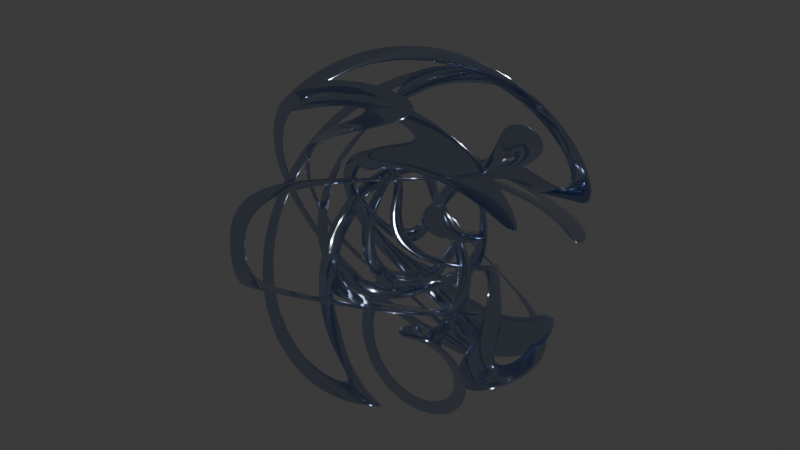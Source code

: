 # Source: Big_shapes_yahoo.blend  (saved by Blender 4.3.34; exported with 4.5.12 LTS)
import bpy
from mathutils import Matrix  # noqa: F401  (used for matrix-valued properties, if any)

bpy.ops.wm.read_factory_settings(use_empty=True)
scene = bpy.context.scene
scene.name = 'Scene'

# ---- collections
col_collection = bpy.data.collections.new('Collection'); scene.collection.children.link(col_collection)

# ---- materials (node trees are filled in below, after node groups)
mat_material_001 = bpy.data.materials.new('Material.001')

# ---- material node trees
mat_material_001.use_nodes = True; mat_material_001.node_tree.nodes.clear()
_N = mat_material_001.node_tree.nodes; _L = mat_material_001.node_tree.links
n0 = _N.new('ShaderNodeBsdfPrincipled'); n0.name = 'Principled BSDF'; n0.location = (10, 300)
n0.inputs[0].default_value = (0.51, 0.5904, 0.7815, 1.0)
n0.inputs[1].default_value = 1.0
n0.inputs[2].default_value = 0.1
n0.inputs[3].default_value = 1.0
n1 = _N.new('ShaderNodeOutputMaterial'); n1.name = 'Material Output'; n1.location = (300, 300)
_L.new(n0.outputs[0], n1.inputs[0])
n1.is_active_output = True

# ---- world
world_world = bpy.data.worlds.new('World'); scene.world = world_world
world_world.use_nodes = True; world_world.node_tree.nodes.clear()
_N = world_world.node_tree.nodes; _L = world_world.node_tree.links
n0 = _N.new('ShaderNodeOutputWorld'); n0.name = 'World Output'; n0.location = (300, 300)
n1 = _N.new('ShaderNodeBackground'); n1.name = 'Background'; n1.location = (10, 300)
n1.inputs[0].default_value = (0.05088, 0.05088, 0.05088, 1.0)
_L.new(n1.outputs[0], n0.inputs[0])
n0.is_active_output = True
world_world.color = (0.05088, 0.05088, 0.05088)
world_world.sun_shadow_jitter_overblur = 0.0

# ---- meshes
me_torusknot_001 = bpy.data.meshes.new('TorusKnot.001')
me_torusknot_001.from_pydata([(-3.505, -0.142, -0.08468), (-4.529, 1.168, -2.186), (-7.001, 1.793, -3.006), (-9.474, 1.369, -2.066), (-10.5, 0.142, 0.08468), (-9.474, -1.168, 2.186), (-7.001, -1.793, 3.006), (-4.529, -1.369, 2.066), (-3.386, 2.317, 1.363), (-4.418, 3.678, -0.7014), (-6.874, 4.489, -1.398), (-9.317, 4.276, -0.3179), (-10.31, 3.163, 1.906), (-9.283, 1.802, 3.97), (-6.827, 0.9904, 4.666), (-4.384, 1.204, 3.587), (-3.009, 4.722, 2.674), (-4.083, 6.108, 0.6479), (-6.514, 7.092, 0.1038), (-8.88, 7.098, 1.361), (-9.795, 6.122, 3.683), (-8.722, 4.737, 5.709), (-6.29, 3.752, 6.253), (-3.924, 3.746, 4.996), (-2.406, 7.006, 3.749), (-3.565, 8.404, 1.779), (-5.956, 9.56, 1.431), (-8.179, 9.798, 2.908), (-8.931, 8.977, 5.345), (-7.772, 7.579, 7.314), (-5.38, 6.423, 7.663), (-3.158, 6.185, 6.186), (-1.626, 9.091, 4.525), (-2.905, 10.51, 2.643), (-5.217, 11.86, 2.531), (-7.208, 12.35, 4.254), (-7.713, 11.7, 6.803), (-6.435, 10.28, 8.685), (-4.123, 8.932, 8.797), (-2.131, 8.439, 7.074), (-0.7372, 10.91, 4.989), (-2.134, 12.36, 3.225), (-4.292, 13.94, 3.361), (-5.947, 14.73, 5.317), (-6.129, 14.25, 7.948), (-4.732, 12.8, 9.712), (-2.574, 11.22, 9.576), (-0.9192, 10.43, 7.62), (0.2042, 12.41, 5.173), (-1.274, 13.93, 3.537), (-3.173, 15.79, 3.88), (-4.38, 16.9, 6.001), (-4.189, 16.6, 8.657), (-2.711, 15.08, 10.29), (-0.8117, 13.22, 9.95), (0.3957, 12.12, 7.829), (1.173, 13.6, 5.131), (-0.3248, 15.22, 3.602), (-1.859, 17.37, 4.052), (-2.531, 18.79, 6.216), (-1.948, 18.66, 8.828), (-0.4501, 17.05, 10.36), (1.084, 14.9, 9.907), (1.757, 13.47, 7.743), (2.188, 14.53, 4.896), (0.7294, 16.23, 3.427), (-0.3728, 18.64, 3.851), (-0.4734, 20.34, 5.919), (0.4866, 20.33, 8.421), (1.945, 18.63, 9.89), (3.047, 16.23, 9.466), (3.148, 14.53, 7.398), (3.287, 15.22, 4.46), (1.906, 16.99, 2.998), (1.244, 19.57, 3.277), (1.689, 21.45, 5.133), (2.98, 21.53, 7.479), (4.361, 19.76, 8.941), (5.023, 17.18, 8.662), (4.578, 15.3, 6.806), (4.483, 15.68, 3.796), (3.196, 17.49, 2.298), (2.936, 20.16, 2.353), (3.857, 22.12, 3.93), (5.418, 22.22, 6.105), (6.705, 20.41, 7.604), (6.965, 17.75, 7.548), (6.044, 15.79, 5.971), (5.744, 15.88, 2.903), (4.555, 17.7, 1.337), (4.645, 20.37, 1.13), (5.96, 22.33, 2.405), (7.73, 22.42, 4.413), (8.919, 20.6, 5.979), (8.83, 17.93, 6.186), (7.515, 15.98, 4.912), (7.009, 15.81, 1.82), (5.92, 17.61, 0.1618), (6.309, 20.21, -0.3237), (7.948, 22.1, 0.6478), (9.876, 22.16, 2.507), (10.96, 20.36, 4.165), (10.58, 17.75, 4.651), (8.937, 15.86, 3.679), (8.206, 15.45, 0.618), (7.221, 17.2, -1.154), (7.873, 19.68, -1.928), (9.78, 21.44, -1.251), (11.82, 21.44, 0.4806), (12.81, 19.69, 2.252), (12.16, 17.21, 3.026), (10.25, 15.45, 2.349), (9.271, 14.84, -0.6142), (8.394, 16.5, -2.521), (9.283, 18.79, -3.593), (11.42, 20.36, -3.201), (13.55, 20.3, -1.576), (14.42, 18.63, 0.3305), (13.53, 16.34, 1.402), (11.4, 14.77, 1.011), (10.15, 14.01, -1.789), (9.388, 15.54, -3.851), (10.49, 17.56, -5.227), (12.82, 18.88, -5.111), (15.01, 18.73, -3.57), (15.77, 17.2, -1.507), (14.67, 15.18, -0.1315), (12.34, 13.86, -0.248), (10.82, 13.03, -2.835), (10.16, 14.36, -5.067), (11.46, 16.0, -6.742), (13.95, 16.99, -6.878), (16.17, 16.75, -5.396), (16.82, 15.42, -3.163), (15.52, 13.78, -1.489), (13.03, 12.79, -1.353), (11.25, 11.95, -3.715), (10.7, 13.01, -6.116), (12.16, 14.16, -8.053), (14.75, 14.72, -8.391), (16.97, 14.38, -6.932), (17.52, 13.32, -4.531), (16.07, 12.17, -2.594), (13.47, 11.61, -2.256), (11.45, 10.79, -4.426), (11.0, 11.5, -6.971), (12.55, 12.05, -9.086), (15.19, 12.14, -9.533), (17.37, 11.69, -8.05), (17.83, 10.99, -5.506), (16.28, 10.43, -3.39), (13.64, 10.35, -2.943), (11.42, 9.521, -4.974), (11.03, 9.823, -7.608), (12.61, 9.742, -9.774), (15.22, 9.326, -10.2), (17.34, 8.819, -8.642), (17.72, 8.517, -6.007), (16.15, 8.598, -3.842), (13.54, 9.014, -3.414), (11.12, 8.087, -5.333), (10.78, 7.965, -7.988), (12.33, 7.278, -10.07), (14.86, 6.43, -10.35), (16.88, 5.916, -8.669), (17.22, 6.038, -6.014), (15.67, 6.724, -3.937), (13.15, 7.573, -3.655), (10.53, 6.467, -5.438), (10.22, 5.943, -8.046), (11.7, 4.743, -9.929), (14.11, 3.57, -9.984), (16.03, 3.112, -8.178), (16.34, 3.636, -5.569), (14.86, 4.835, -3.686), (12.46, 6.008, -3.632), (9.625, 4.702, -5.216), (9.309, 3.831, -7.73), (10.7, 2.232, -9.37), (12.98, 0.8413, -9.175), (14.82, 0.4742, -7.26), (15.13, 1.345, -4.746), (13.74, 2.944, -3.106), (11.46, 4.335, -3.301), (8.415, 2.877, -4.63), (8.066, 1.734, -7.028), (9.343, -0.1611, -8.428), (11.5, -1.697, -8.009), (13.27, -1.975, -6.017), (13.62, -0.8321, -3.619), (12.34, 1.063, -2.22), (10.19, 2.599, -2.639), (6.927, 1.088, -3.695), (6.516, -0.247, -5.982), (7.656, -2.358, -7.175), (9.68, -4.008, -6.576), (11.4, -4.231, -4.535), (11.81, -2.897, -2.249), (10.67, -0.786, -1.056), (8.649, 0.8643, -1.655), (5.197, -0.585, -2.474), (4.703, -2.038, -4.67), (5.685, -4.308, -5.7), (7.567, -6.066, -4.96), (9.247, -6.281, -2.884), (9.741, -4.828, -0.6881), (8.759, -2.558, 0.3417), (6.877, -0.8002, -0.3981), (3.261, -2.083, -1.067), (2.684, -3.599, -3.199), (3.495, -5.99, -4.098), (5.217, -7.853, -3.239), (6.843, -8.098, -1.123), (7.42, -6.581, 1.009), (6.609, -4.191, 1.908), (4.887, -2.327, 1.048), (1.159, -3.366, 0.406), (0.5187, -4.919, -1.682), (1.156, -7.401, -2.463), (2.697, -9.36, -1.479), (4.239, -9.647, 0.6926), (4.879, -8.095, 2.781), (4.242, -5.612, 3.562), (2.701, -3.654, 2.578), (-1.065, -4.411, 1.821), (-1.732, -5.998, -0.2319), (-1.261, -8.555, -0.8816), (0.07299, -10.58, 0.2525), (1.488, -10.89, 2.506), (2.156, -9.308, 4.559), (1.684, -6.751, 5.209), (0.3506, -4.723, 4.074), (-3.348, -5.202, 3.063), (-4.004, -6.847, 1.052), (-3.694, -9.464, 0.5684), (-2.601, -11.52, 1.894), (-1.365, -11.81, 4.253), (-0.7094, -10.17, 6.264), (-1.019, -7.548, 6.748), (-2.111, -5.492, 5.422), (-5.611, -5.736, 4.043), (-6.227, -7.473, 2.098), (-6.095, -10.14, 1.825), (-5.293, -12.16, 3.382), (-4.291, -12.37, 5.858), (-3.675, -10.63, 7.803), (-3.806, -7.968, 8.076), (-4.608, -5.941, 6.519), (-7.757, -6.024, 4.714), (-8.331, -7.88, 2.868), (-8.427, -10.56, 2.839), (-7.988, -12.49, 4.644), (-7.272, -12.54, 7.225), (-6.697, -10.69, 9.071), (-6.602, -8.009, 9.1), (-7.04, -6.078, 7.295), (-9.697, -6.092, 5.079), (-10.26, -8.067, 3.358), (-10.66, -10.71, 3.57), (-10.67, -12.47, 5.592), (-10.28, -12.31, 8.238), (-9.724, -10.34, 9.959), (-9.319, -7.697, 9.747), (-9.308, -5.938, 7.725), (-11.38, -5.967, 5.182), (-11.98, -8.034, 3.586), (-12.78, -10.56, 3.978), (-13.31, -12.07, 6.128), (-13.27, -11.67, 8.777), (-12.67, -9.602, 10.37), (-11.87, -7.076, 9.982), (-11.34, -5.57, 7.831), (-12.82, -5.667, 5.074), (-13.5, -7.779, 3.571), (-14.75, -10.11, 4.027), (-15.83, -11.29, 6.175), (-16.11, -10.63, 8.756), (-15.44, -8.52, 10.26), (-14.19, -6.191, 9.803), (-13.11, -5.01, 7.655), (-14.08, -5.19, 4.774), (-14.85, -7.297, 3.313), (-16.52, -9.36, 3.7), (-18.1, -10.17, 5.709), (-18.66, -9.253, 8.162), (-17.88, -7.147, 9.623), (-16.22, -5.084, 9.236), (-14.64, -4.274, 7.228), (-15.18, -4.518, 4.265), (-16.05, -6.581, 2.795), (-18.06, -8.343, 3.006), (-20.02, -8.772, 4.774), (-20.8, -7.616, 7.064), (-19.92, -5.553, 8.534), (-17.92, -3.791, 8.323), (-15.95, -3.362, 6.554), (-16.11, -3.647, 3.523), (-17.06, -5.642, 2.005), (-19.31, -7.098, 1.976), (-21.54, -7.163, 3.453), (-22.45, -5.798, 5.571), (-21.51, -3.803, 7.089), (-19.26, -2.347, 7.118), (-17.03, -2.282, 5.641), (-16.84, -2.602, 2.56), (-17.84, -4.511, 0.9658), (-20.24, -5.671, 0.6676), (-22.63, -5.402, 1.84), (-23.62, -3.862, 3.797), (-22.62, -1.952, 5.391), (-20.23, -0.7926, 5.689), (-17.83, -1.062, 4.517), (-17.32, -1.434, 1.428), (-18.34, -3.241, -0.2653), (-20.81, -4.111, -0.846), (-23.28, -3.534, 0.02626), (-24.3, -1.848, 1.841), (-23.28, -0.04084, 3.534), (-20.81, 0.829, 4.115), (-18.34, 0.2519, 3.243), (-17.52, -0.207, 0.2062), (-18.54, -1.893, -1.608), (-21.0, -2.47, -2.48), (-23.47, -1.6, -1.9), (-24.49, 0.207, -0.2062), (-23.47, 1.893, 1.608), (-21.0, 2.47, 2.48), (-18.54, 1.6, 1.9), (-17.42, 1.011, -1.016), (-18.41, -0.5289, -2.973), (-20.8, -0.798, -4.145), (-23.2, 0.3617, -3.847), (-24.2, 2.271, -2.253), (-23.21, 3.811, -0.2962), (-20.81, 4.08, 0.8765), (-18.42, 2.921, 0.5783), (-17.06, 2.156, -2.154), (-17.97, 0.7913, -4.272), (-20.21, 0.8562, -5.75), (-22.46, 2.313, -5.721), (-23.4, 4.308, -4.203), (-22.49, 5.672, -2.085), (-20.26, 5.607, -0.6074), (-18.01, 4.151, -0.6363), (-16.47, 3.174, -3.147), (-17.25, 2.018, -5.437), (-19.21, 2.446, -7.205), (-21.22, 4.208, -7.416), (-22.09, 6.271, -5.946), (-21.32, 7.427, -3.657), (-19.35, 6.999, -1.888), (-17.35, 5.237, -1.677), (-15.69, 4.035, -3.97), (-16.26, 3.119, -6.424), (-17.84, 3.929, -8.432), (-19.5, 5.992, -8.819), (-20.28, 8.098, -7.358), (-19.71, 9.015, -4.905), (-18.14, 8.205, -2.896), (-16.47, 6.142, -2.509), (-14.73, 4.74, -4.627), (-15.01, 4.082, -7.209), (-16.09, 5.263, -9.356), (-17.34, 7.592, -9.812), (-18.01, 9.704, -8.309), (-17.73, 10.36, -5.728), (-16.65, 9.181, -3.58), (-15.4, 6.852, -3.124), (-13.52, 5.298, -5.117), (-13.48, 4.901, -7.767), (-14.02, 6.407, -9.917), (-14.82, 8.934, -10.31), (-15.41, 11.0, -8.713), (-15.46, 11.4, -6.063), (-14.92, 9.892, -3.913), (-14.12, 7.366, -3.521), (-12.03, 5.708, -5.4), (-11.64, 5.555, -8.046), (-11.65, 7.313, -10.07), (-12.06, 9.953, -10.28), (-12.62, 11.93, -8.559), (-13.01, 12.08, -5.913), (-13.0, 10.32, -3.891), (-12.59, 7.683, -3.679), (-10.23, 5.943, -5.403), (-9.517, 5.997, -7.984), (-9.079, 7.928, -9.789), (-9.174, 10.61, -9.76), (-9.749, 12.46, -7.914), (-10.46, 12.41, -5.333), (-10.9, 10.48, -3.528), (-10.81, 7.799, -3.557), (-8.174, 5.967, -5.062), (-7.172, 6.172, -7.538), (-6.37, 8.2, -9.095), (-6.238, 10.86, -8.822), (-6.854, 12.6, -6.877), (-7.857, 12.39, -4.401), (-8.659, 10.37, -2.844), (-8.79, 7.705, -3.117), (-5.942, 5.748, -4.355), (-4.706, 6.038, -6.714), (-3.613, 8.094, -8.04), (-3.304, 10.71, -7.556), (-3.959, 12.36, -5.546), (-5.196, 12.07, -3.187), (-6.288, 10.01, -1.861), (-6.598, 7.393, -2.345), (-3.633, 5.265, -3.316), (-2.218, 5.577, -5.569), (-0.8838, 7.605, -6.703), (-0.4127, 10.16, -6.054), (-1.08, 11.75, -4.001), (-2.495, 11.44, -1.747), (-3.829, 9.408, -0.613), (-4.3, 6.852, -1.263), (-1.329, 4.513, -2.02), (0.2136, 4.8, -4.192), (1.755, 6.759, -5.176), (2.392, 9.241, -4.395), (1.752, 10.79, -2.307), (0.2099, 10.51, -0.1348), (-1.331, 8.547, 0.8488), (-1.968, 6.065, 0.06785), (0.9077, 3.499, -0.5773), (2.534, 3.744, -2.693), (4.256, 5.607, -3.553), (5.067, 7.997, -2.653), (4.49, 9.514, -0.5213), (2.864, 9.269, 1.594), (1.141, 7.406, 2.454), (0.3311, 5.016, 1.555), (3.027, 2.242, 0.8901), (4.707, 2.457, -1.186), (6.589, 4.215, -1.926), (7.571, 6.485, -0.8959), (7.077, 7.938, 1.3), (5.397, 7.723, 3.376), (3.515, 5.965, 4.116), (2.533, 3.695, 3.086), (4.985, 0.7735, 2.259), (6.707, 0.9967, 0.2188), (8.731, 2.647, -0.3803), (9.871, 4.758, 0.8128), (9.459, 6.092, 3.099), (7.737, 5.869, 5.14), (5.713, 4.219, 5.739), (4.573, 2.108, 4.546), (6.738, -0.8543, 3.422), (8.509, -0.5764, 1.43), (10.66, 0.96, 1.011), (11.94, 2.855, 2.411), (11.59, 3.998, 4.808), (9.821, 3.72, 6.8), (7.666, 2.184, 7.219), (6.389, 0.289, 5.82), (8.245, -2.565, 4.302), (10.08, -2.198, 2.387), (12.36, -0.8072, 2.192), (13.75, 0.7918, 3.832), (13.44, 1.663, 6.346), (11.6, 1.296, 8.261), (9.319, -0.09436, 8.455), (7.929, -1.693, 6.816), (9.472, -4.266, 4.868), (11.4, -3.807, 3.062), (13.81, -2.634, 3.116), (15.29, -1.434, 5.0), (14.97, -0.9105, 7.608), (13.05, -1.369, 9.414), (10.64, -2.542, 9.36), (9.158, -3.742, 7.477), (10.4, -5.875, 5.14), (12.43, -5.361, 3.462), (14.95, -4.512, 3.744), (16.5, -3.826, 5.821), (16.16, -3.704, 8.476), (14.14, -4.218, 10.15), (11.61, -5.066, 9.872), (10.06, -5.753, 7.795), (11.04, -7.352, 5.167), (13.16, -6.845, 3.607), (15.77, -6.429, 4.035), (17.35, -6.349, 6.201), (16.96, -6.65, 8.835), (14.85, -7.157, 10.4), (12.23, -7.573, 9.967), (10.66, -7.654, 7.802), (11.42, -8.719, 4.996), (13.61, -8.276, 3.513), (16.25, -8.357, 3.96), (17.79, -8.914, 6.075), (17.34, -9.621, 8.62), (15.15, -10.06, 10.1), (12.51, -9.983, 9.656), (10.97, -9.426, 7.54), (11.55, -10.03, 4.629), (13.77, -9.682, 3.17), (16.37, -10.25, 3.509), (17.82, -11.4, 5.446), (17.27, -12.46, 7.847), (15.05, -12.8, 9.306), (12.46, -12.23, 8.968), (11.01, -11.08, 7.031), (11.43, -11.31, 4.043), (13.65, -11.06, 2.561), (16.14, -12.05, 2.697), (17.44, -13.69, 4.372), (16.79, -15.02, 6.604), (14.57, -15.27, 8.086), (12.08, -14.28, 7.95), (10.78, -12.64, 6.276), (11.06, -12.53, 3.225), (13.25, -12.38, 1.684), (15.58, -13.7, 1.567), (16.68, -15.72, 2.943), (15.92, -17.25, 5.006), (13.73, -17.4, 6.546), (11.4, -16.08, 6.663), (10.3, -14.06, 5.287), (10.44, -13.64, 2.198), (12.57, -13.57, 0.5732), (14.71, -15.14, 0.1819), (15.6, -17.43, 1.254), (14.72, -19.1, 3.16), (12.59, -19.17, 4.785), (10.46, -17.59, 5.177), (9.566, -15.31, 4.105), (9.6, -14.57, 1.027), (11.64, -14.57, -0.7049), (13.55, -16.33, -1.382), (14.2, -18.81, -0.6077), (13.22, -20.56, 1.164), (11.17, -20.56, 2.895), (9.267, -18.8, 3.572), (8.615, -16.32, 2.798), (8.582, -15.27, -0.2057), (10.51, -15.33, -2.065), (12.15, -17.21, -3.036), (12.54, -19.82, -2.551), (11.45, -21.62, -0.8929), (9.52, -21.56, 0.9664), (7.882, -19.68, 1.938), (7.493, -17.07, 1.452), (7.449, -15.71, -1.408), (9.22, -15.81, -3.417), (10.53, -17.76, -4.691), (10.62, -20.43, -4.485), (9.435, -22.25, -2.919), (7.665, -22.16, -0.91), (6.35, -20.2, 0.3642), (6.26, -17.53, 0.1577), (6.27, -15.88, -2.504), (7.831, -15.99, -4.678), (8.752, -17.95, -6.255), (8.492, -20.62, -6.311), (7.205, -22.43, -4.813), (5.644, -22.32, -2.638), (4.723, -20.36, -1.061), (4.983, -17.69, -1.005), (5.104, -15.8, -3.441), (6.395, -15.88, -5.787), (6.84, -17.76, -7.644), (6.178, -20.34, -7.922), (4.797, -22.11, -6.46), (3.506, -22.03, -4.114), (3.061, -20.15, -2.258), (3.723, -17.57, -1.979), (3.984, -15.47, -4.207), (4.944, -15.47, -6.709), (4.843, -17.17, -8.777), (3.741, -19.58, -9.201), (2.283, -21.28, -7.732), (1.323, -21.28, -5.23), (1.423, -19.58, -3.162), (2.526, -17.18, -2.738), (2.897, -14.9, -4.81), (3.481, -14.77, -7.422), (2.809, -16.2, -9.586), (1.274, -18.35, -10.04), (-0.2232, -19.96, -8.507), (-0.8069, -20.09, -5.895), (-0.1346, -18.66, -3.731), (1.4, -16.51, -3.281), (1.809, -14.04, -5.238), (2.001, -13.74, -7.894), (0.7932, -14.85, -10.01), (-1.106, -16.71, -10.36), (-2.584, -18.23, -8.721), (-2.775, -18.53, -6.065), (-1.568, -17.42, -3.945), (0.3309, -15.56, -3.602), (0.7034, -12.83, -5.436), (0.5214, -12.36, -8.066), (-1.133, -13.14, -10.02), (-3.291, -14.73, -10.16), (-4.688, -16.18, -8.394), (-4.506, -16.65, -5.764), (-2.851, -15.87, -3.807), (-0.6937, -14.29, -3.672), (-0.3897, -11.28, -5.329), (-0.8943, -10.63, -7.879), (-2.886, -11.12, -9.602), (-5.198, -12.47, -9.489), (-6.476, -13.88, -7.607), (-5.972, -14.54, -5.058), (-3.98, -14.04, -3.335), (-1.668, -12.69, -3.447), (-1.407, -9.408, -4.866), (-2.159, -8.588, -7.303), (-4.382, -8.825, -8.78), (-6.773, -9.982, -8.432), (-7.933, -11.38, -6.462), (-7.181, -12.2, -4.025), (-4.958, -11.96, -2.548), (-2.566, -10.81, -2.897), (-2.276, -7.291, -4.043), (-3.19, -6.316, -6.365), (-5.556, -6.322, -7.622), (-7.988, -7.306, -7.078), (-9.061, -8.692, -5.051), (-8.147, -9.667, -2.729), (-5.781, -9.661, -1.472), (-3.349, -8.677, -2.016), (-2.938, -4.999, -2.907), (-3.936, -3.886, -5.131), (-6.378, -3.673, -6.211), (-8.835, -4.484, -5.514), (-9.866, -5.845, -3.45), (-8.869, -6.958, -1.226), (-6.426, -7.172, -0.1464), (-3.969, -6.36, -0.8427), (-3.354, -2.598, -1.55), (-4.378, -1.371, -3.7), (-6.85, -0.9464, -4.641), (-9.323, -1.572, -3.82), (-10.35, -2.882, -1.719), (-9.323, -4.108, 0.4315), (-6.85, -4.533, 1.372), (-4.378, -3.908, 0.5513)], [], [(1, 9, 8, 0), (2, 10, 9, 1), (3, 11, 10, 2), (4, 12, 11, 3), (5, 13, 12, 4), (6, 14, 13, 5), (7, 15, 14, 6), (0, 8, 15, 7), (9, 17, 16, 8), (10, 18, 17, 9), (11, 19, 18, 10), (12, 20, 19, 11), (13, 21, 20, 12), (14, 22, 21, 13), (15, 23, 22, 14), (8, 16, 23, 15), (17, 25, 24, 16), (18, 26, 25, 17), (19, 27, 26, 18), (20, 28, 27, 19), (21, 29, 28, 20), (22, 30, 29, 21), (23, 31, 30, 22), (16, 24, 31, 23), (25, 33, 32, 24), (26, 34, 33, 25), (27, 35, 34, 26), (28, 36, 35, 27), (29, 37, 36, 28), (30, 38, 37, 29), (31, 39, 38, 30), (24, 32, 39, 31), (33, 41, 40, 32), (34, 42, 41, 33), (35, 43, 42, 34), (36, 44, 43, 35), (37, 45, 44, 36), (38, 46, 45, 37), (39, 47, 46, 38), (32, 40, 47, 39), (41, 49, 48, 40), (42, 50, 49, 41), (43, 51, 50, 42), (44, 52, 51, 43), (45, 53, 52, 44), (46, 54, 53, 45), (47, 55, 54, 46), (40, 48, 55, 47), (49, 57, 56, 48), (50, 58, 57, 49), (51, 59, 58, 50), (52, 60, 59, 51), (53, 61, 60, 52), (54, 62, 61, 53), (55, 63, 62, 54), (48, 56, 63, 55), (57, 65, 64, 56), (58, 66, 65, 57), (59, 67, 66, 58), (60, 68, 67, 59), (61, 69, 68, 60), (62, 70, 69, 61), (63, 71, 70, 62), (56, 64, 71, 63), (65, 73, 72, 64), (66, 74, 73, 65), (67, 75, 74, 66), (68, 76, 75, 67), (69, 77, 76, 68), (70, 78, 77, 69), (71, 79, 78, 70), (64, 72, 79, 71), (73, 81, 80, 72), (74, 82, 81, 73), (75, 83, 82, 74), (76, 84, 83, 75), (77, 85, 84, 76), (78, 86, 85, 77), (79, 87, 86, 78), (72, 80, 87, 79), (81, 89, 88, 80), (82, 90, 89, 81), (83, 91, 90, 82), (84, 92, 91, 83), (85, 93, 92, 84), (86, 94, 93, 85), (87, 95, 94, 86), (80, 88, 95, 87), (89, 97, 96, 88), (90, 98, 97, 89), (91, 99, 98, 90), (92, 100, 99, 91), (93, 101, 100, 92), (94, 102, 101, 93), (95, 103, 102, 94), (88, 96, 103, 95), (97, 105, 104, 96), (98, 106, 105, 97), (99, 107, 106, 98), (100, 108, 107, 99), (101, 109, 108, 100), (102, 110, 109, 101), (103, 111, 110, 102), (96, 104, 111, 103), (105, 113, 112, 104), (106, 114, 113, 105), (107, 115, 114, 106), (108, 116, 115, 107), (109, 117, 116, 108), (110, 118, 117, 109), (111, 119, 118, 110), (104, 112, 119, 111), (113, 121, 120, 112), (114, 122, 121, 113), (115, 123, 122, 114), (116, 124, 123, 115), (117, 125, 124, 116), (118, 126, 125, 117), (119, 127, 126, 118), (112, 120, 127, 119), (121, 129, 128, 120), (122, 130, 129, 121), (123, 131, 130, 122), (124, 132, 131, 123), (125, 133, 132, 124), (126, 134, 133, 125), (127, 135, 134, 126), (120, 128, 135, 127), (129, 137, 136, 128), (130, 138, 137, 129), (131, 139, 138, 130), (132, 140, 139, 131), (133, 141, 140, 132), (134, 142, 141, 133), (135, 143, 142, 134), (128, 136, 143, 135), (137, 145, 144, 136), (138, 146, 145, 137), (139, 147, 146, 138), (140, 148, 147, 139), (141, 149, 148, 140), (142, 150, 149, 141), (143, 151, 150, 142), (136, 144, 151, 143), (145, 153, 152, 144), (146, 154, 153, 145), (147, 155, 154, 146), (148, 156, 155, 147), (149, 157, 156, 148), (150, 158, 157, 149), (151, 159, 158, 150), (144, 152, 159, 151), (153, 161, 160, 152), (154, 162, 161, 153), (155, 163, 162, 154), (156, 164, 163, 155), (157, 165, 164, 156), (158, 166, 165, 157), (159, 167, 166, 158), (152, 160, 167, 159), (161, 169, 168, 160), (162, 170, 169, 161), (163, 171, 170, 162), (164, 172, 171, 163), (165, 173, 172, 164), (166, 174, 173, 165), (167, 175, 174, 166), (160, 168, 175, 167), (169, 177, 176, 168), (170, 178, 177, 169), (171, 179, 178, 170), (172, 180, 179, 171), (173, 181, 180, 172), (174, 182, 181, 173), (175, 183, 182, 174), (168, 176, 183, 175), (177, 185, 184, 176), (178, 186, 185, 177), (179, 187, 186, 178), (180, 188, 187, 179), (181, 189, 188, 180), (182, 190, 189, 181), (183, 191, 190, 182), (176, 184, 191, 183), (185, 193, 192, 184), (186, 194, 193, 185), (187, 195, 194, 186), (188, 196, 195, 187), (189, 197, 196, 188), (190, 198, 197, 189), (191, 199, 198, 190), (184, 192, 199, 191), (193, 201, 200, 192), (194, 202, 201, 193), (195, 203, 202, 194), (196, 204, 203, 195), (197, 205, 204, 196), (198, 206, 205, 197), (199, 207, 206, 198), (192, 200, 207, 199), (201, 209, 208, 200), (202, 210, 209, 201), (203, 211, 210, 202), (204, 212, 211, 203), (205, 213, 212, 204), (206, 214, 213, 205), (207, 215, 214, 206), (200, 208, 215, 207), (209, 217, 216, 208), (210, 218, 217, 209), (211, 219, 218, 210), (212, 220, 219, 211), (213, 221, 220, 212), (214, 222, 221, 213), (215, 223, 222, 214), (208, 216, 223, 215), (217, 225, 224, 216), (218, 226, 225, 217), (219, 227, 226, 218), (220, 228, 227, 219), (221, 229, 228, 220), (222, 230, 229, 221), (223, 231, 230, 222), (216, 224, 231, 223), (225, 233, 232, 224), (226, 234, 233, 225), (227, 235, 234, 226), (228, 236, 235, 227), (229, 237, 236, 228), (230, 238, 237, 229), (231, 239, 238, 230), (224, 232, 239, 231), (233, 241, 240, 232), (234, 242, 241, 233), (235, 243, 242, 234), (236, 244, 243, 235), (237, 245, 244, 236), (238, 246, 245, 237), (239, 247, 246, 238), (232, 240, 247, 239), (241, 249, 248, 240), (242, 250, 249, 241), (243, 251, 250, 242), (244, 252, 251, 243), (245, 253, 252, 244), (246, 254, 253, 245), (247, 255, 254, 246), (240, 248, 255, 247), (249, 257, 256, 248), (250, 258, 257, 249), (251, 259, 258, 250), (252, 260, 259, 251), (253, 261, 260, 252), (254, 262, 261, 253), (255, 263, 262, 254), (248, 256, 263, 255), (257, 265, 264, 256), (258, 266, 265, 257), (259, 267, 266, 258), (260, 268, 267, 259), (261, 269, 268, 260), (262, 270, 269, 261), (263, 271, 270, 262), (256, 264, 271, 263), (265, 273, 272, 264), (266, 274, 273, 265), (267, 275, 274, 266), (268, 276, 275, 267), (269, 277, 276, 268), (270, 278, 277, 269), (271, 279, 278, 270), (264, 272, 279, 271), (273, 281, 280, 272), (274, 282, 281, 273), (275, 283, 282, 274), (276, 284, 283, 275), (277, 285, 284, 276), (278, 286, 285, 277), (279, 287, 286, 278), (272, 280, 287, 279), (281, 289, 288, 280), (282, 290, 289, 281), (283, 291, 290, 282), (284, 292, 291, 283), (285, 293, 292, 284), (286, 294, 293, 285), (287, 295, 294, 286), (280, 288, 295, 287), (289, 297, 296, 288), (290, 298, 297, 289), (291, 299, 298, 290), (292, 300, 299, 291), (293, 301, 300, 292), (294, 302, 301, 293), (295, 303, 302, 294), (288, 296, 303, 295), (297, 305, 304, 296), (298, 306, 305, 297), (299, 307, 306, 298), (300, 308, 307, 299), (301, 309, 308, 300), (302, 310, 309, 301), (303, 311, 310, 302), (296, 304, 311, 303), (305, 313, 312, 304), (306, 314, 313, 305), (307, 315, 314, 306), (308, 316, 315, 307), (309, 317, 316, 308), (310, 318, 317, 309), (311, 319, 318, 310), (304, 312, 319, 311), (313, 321, 320, 312), (314, 322, 321, 313), (315, 323, 322, 314), (316, 324, 323, 315), (317, 325, 324, 316), (318, 326, 325, 317), (319, 327, 326, 318), (312, 320, 327, 319), (321, 329, 328, 320), (322, 330, 329, 321), (323, 331, 330, 322), (324, 332, 331, 323), (325, 333, 332, 324), (326, 334, 333, 325), (327, 335, 334, 326), (320, 328, 335, 327), (329, 337, 336, 328), (330, 338, 337, 329), (331, 339, 338, 330), (332, 340, 339, 331), (333, 341, 340, 332), (334, 342, 341, 333), (335, 343, 342, 334), (328, 336, 343, 335), (337, 345, 344, 336), (338, 346, 345, 337), (339, 347, 346, 338), (340, 348, 347, 339), (341, 349, 348, 340), (342, 350, 349, 341), (343, 351, 350, 342), (336, 344, 351, 343), (345, 353, 352, 344), (346, 354, 353, 345), (347, 355, 354, 346), (348, 356, 355, 347), (349, 357, 356, 348), (350, 358, 357, 349), (351, 359, 358, 350), (344, 352, 359, 351), (353, 361, 360, 352), (354, 362, 361, 353), (355, 363, 362, 354), (356, 364, 363, 355), (357, 365, 364, 356), (358, 366, 365, 357), (359, 367, 366, 358), (352, 360, 367, 359), (361, 369, 368, 360), (362, 370, 369, 361), (363, 371, 370, 362), (364, 372, 371, 363), (365, 373, 372, 364), (366, 374, 373, 365), (367, 375, 374, 366), (360, 368, 375, 367), (369, 377, 376, 368), (370, 378, 377, 369), (371, 379, 378, 370), (372, 380, 379, 371), (373, 381, 380, 372), (374, 382, 381, 373), (375, 383, 382, 374), (368, 376, 383, 375), (377, 385, 384, 376), (378, 386, 385, 377), (379, 387, 386, 378), (380, 388, 387, 379), (381, 389, 388, 380), (382, 390, 389, 381), (383, 391, 390, 382), (376, 384, 391, 383), (385, 393, 392, 384), (386, 394, 393, 385), (387, 395, 394, 386), (388, 396, 395, 387), (389, 397, 396, 388), (390, 398, 397, 389), (391, 399, 398, 390), (384, 392, 399, 391), (393, 401, 400, 392), (394, 402, 401, 393), (395, 403, 402, 394), (396, 404, 403, 395), (397, 405, 404, 396), (398, 406, 405, 397), (399, 407, 406, 398), (392, 400, 407, 399), (401, 409, 408, 400), (402, 410, 409, 401), (403, 411, 410, 402), (404, 412, 411, 403), (405, 413, 412, 404), (406, 414, 413, 405), (407, 415, 414, 406), (400, 408, 415, 407), (409, 417, 416, 408), (410, 418, 417, 409), (411, 419, 418, 410), (412, 420, 419, 411), (413, 421, 420, 412), (414, 422, 421, 413), (415, 423, 422, 414), (408, 416, 423, 415), (417, 425, 424, 416), (418, 426, 425, 417), (419, 427, 426, 418), (420, 428, 427, 419), (421, 429, 428, 420), (422, 430, 429, 421), (423, 431, 430, 422), (416, 424, 431, 423), (425, 433, 432, 424), (426, 434, 433, 425), (427, 435, 434, 426), (428, 436, 435, 427), (429, 437, 436, 428), (430, 438, 437, 429), (431, 439, 438, 430), (424, 432, 439, 431), (433, 441, 440, 432), (434, 442, 441, 433), (435, 443, 442, 434), (436, 444, 443, 435), (437, 445, 444, 436), (438, 446, 445, 437), (439, 447, 446, 438), (432, 440, 447, 439), (441, 449, 448, 440), (442, 450, 449, 441), (443, 451, 450, 442), (444, 452, 451, 443), (445, 453, 452, 444), (446, 454, 453, 445), (447, 455, 454, 446), (440, 448, 455, 447), (449, 457, 456, 448), (450, 458, 457, 449), (451, 459, 458, 450), (452, 460, 459, 451), (453, 461, 460, 452), (454, 462, 461, 453), (455, 463, 462, 454), (448, 456, 463, 455), (457, 465, 464, 456), (458, 466, 465, 457), (459, 467, 466, 458), (460, 468, 467, 459), (461, 469, 468, 460), (462, 470, 469, 461), (463, 471, 470, 462), (456, 464, 471, 463), (465, 473, 472, 464), (466, 474, 473, 465), (467, 475, 474, 466), (468, 476, 475, 467), (469, 477, 476, 468), (470, 478, 477, 469), (471, 479, 478, 470), (464, 472, 479, 471), (473, 481, 480, 472), (474, 482, 481, 473), (475, 483, 482, 474), (476, 484, 483, 475), (477, 485, 484, 476), (478, 486, 485, 477), (479, 487, 486, 478), (472, 480, 487, 479), (481, 489, 488, 480), (482, 490, 489, 481), (483, 491, 490, 482), (484, 492, 491, 483), (485, 493, 492, 484), (486, 494, 493, 485), (487, 495, 494, 486), (480, 488, 495, 487), (489, 497, 496, 488), (490, 498, 497, 489), (491, 499, 498, 490), (492, 500, 499, 491), (493, 501, 500, 492), (494, 502, 501, 493), (495, 503, 502, 494), (488, 496, 503, 495), (497, 505, 504, 496), (498, 506, 505, 497), (499, 507, 506, 498), (500, 508, 507, 499), (501, 509, 508, 500), (502, 510, 509, 501), (503, 511, 510, 502), (496, 504, 511, 503), (505, 513, 512, 504), (506, 514, 513, 505), (507, 515, 514, 506), (508, 516, 515, 507), (509, 517, 516, 508), (510, 518, 517, 509), (511, 519, 518, 510), (504, 512, 519, 511), (513, 521, 520, 512), (514, 522, 521, 513), (515, 523, 522, 514), (516, 524, 523, 515), (517, 525, 524, 516), (518, 526, 525, 517), (519, 527, 526, 518), (512, 520, 527, 519), (521, 529, 528, 520), (522, 530, 529, 521), (523, 531, 530, 522), (524, 532, 531, 523), (525, 533, 532, 524), (526, 534, 533, 525), (527, 535, 534, 526), (520, 528, 535, 527), (529, 537, 536, 528), (530, 538, 537, 529), (531, 539, 538, 530), (532, 540, 539, 531), (533, 541, 540, 532), (534, 542, 541, 533), (535, 543, 542, 534), (528, 536, 543, 535), (537, 545, 544, 536), (538, 546, 545, 537), (539, 547, 546, 538), (540, 548, 547, 539), (541, 549, 548, 540), (542, 550, 549, 541), (543, 551, 550, 542), (536, 544, 551, 543), (545, 553, 552, 544), (546, 554, 553, 545), (547, 555, 554, 546), (548, 556, 555, 547), (549, 557, 556, 548), (550, 558, 557, 549), (551, 559, 558, 550), (544, 552, 559, 551), (553, 561, 560, 552), (554, 562, 561, 553), (555, 563, 562, 554), (556, 564, 563, 555), (557, 565, 564, 556), (558, 566, 565, 557), (559, 567, 566, 558), (552, 560, 567, 559), (561, 569, 568, 560), (562, 570, 569, 561), (563, 571, 570, 562), (564, 572, 571, 563), (565, 573, 572, 564), (566, 574, 573, 565), (567, 575, 574, 566), (560, 568, 575, 567), (569, 577, 576, 568), (570, 578, 577, 569), (571, 579, 578, 570), (572, 580, 579, 571), (573, 581, 580, 572), (574, 582, 581, 573), (575, 583, 582, 574), (568, 576, 583, 575), (577, 585, 584, 576), (578, 586, 585, 577), (579, 587, 586, 578), (580, 588, 587, 579), (581, 589, 588, 580), (582, 590, 589, 581), (583, 591, 590, 582), (576, 584, 591, 583), (585, 593, 592, 584), (586, 594, 593, 585), (587, 595, 594, 586), (588, 596, 595, 587), (589, 597, 596, 588), (590, 598, 597, 589), (591, 599, 598, 590), (584, 592, 599, 591), (593, 601, 600, 592), (594, 602, 601, 593), (595, 603, 602, 594), (596, 604, 603, 595), (597, 605, 604, 596), (598, 606, 605, 597), (599, 607, 606, 598), (592, 600, 607, 599), (601, 609, 608, 600), (602, 610, 609, 601), (603, 611, 610, 602), (604, 612, 611, 603), (605, 613, 612, 604), (606, 614, 613, 605), (607, 615, 614, 606), (600, 608, 615, 607), (609, 617, 616, 608), (610, 618, 617, 609), (611, 619, 618, 610), (612, 620, 619, 611), (613, 621, 620, 612), (614, 622, 621, 613), (615, 623, 622, 614), (608, 616, 623, 615), (617, 625, 624, 616), (618, 626, 625, 617), (619, 627, 626, 618), (620, 628, 627, 619), (621, 629, 628, 620), (622, 630, 629, 621), (623, 631, 630, 622), (616, 624, 631, 623), (625, 633, 632, 624), (626, 634, 633, 625), (627, 635, 634, 626), (628, 636, 635, 627), (629, 637, 636, 628), (630, 638, 637, 629), (631, 639, 638, 630), (624, 632, 639, 631), (633, 1, 0, 632), (634, 2, 1, 633), (635, 3, 2, 634), (636, 4, 3, 635), (637, 5, 4, 636), (638, 6, 5, 637), (639, 7, 6, 638), (632, 0, 7, 639)])
me_torusknot_001.polygons.foreach_set('use_smooth', [True] * 640)
me_torusknot_001.materials.append(mat_material_001)
me_torusknot_001.update()
me_torusknot_002 = bpy.data.meshes.new('TorusKnot.002')
me_torusknot_002.from_pydata([(-3.505, -0.142, -0.08468), (-4.529, 1.168, -2.186), (-7.001, 1.793, -3.006), (-9.474, 1.369, -2.066), (-10.5, 0.142, 0.08468), (-9.474, -1.168, 2.186), (-7.001, -1.793, 3.006), (-4.529, -1.369, 2.066), (-3.386, 2.317, 1.363), (-4.418, 3.678, -0.7014), (-6.874, 4.489, -1.398), (-9.317, 4.276, -0.3179), (-10.31, 3.163, 1.906), (-9.283, 1.802, 3.97), (-6.827, 0.9904, 4.666), (-4.384, 1.204, 3.587), (-3.009, 4.722, 2.674), (-4.083, 6.108, 0.6479), (-6.514, 7.092, 0.1038), (-8.88, 7.098, 1.361), (-9.795, 6.122, 3.683), (-8.722, 4.737, 5.709), (-6.29, 3.752, 6.253), (-3.924, 3.746, 4.996), (-2.406, 7.006, 3.749), (-3.565, 8.404, 1.779), (-5.956, 9.56, 1.431), (-8.179, 9.798, 2.908), (-8.931, 8.977, 5.345), (-7.772, 7.579, 7.314), (-5.38, 6.423, 7.663), (-3.158, 6.185, 6.186), (-1.626, 9.091, 4.525), (-2.905, 10.51, 2.643), (-5.217, 11.86, 2.531), (-7.208, 12.35, 4.254), (-7.713, 11.7, 6.803), (-6.435, 10.28, 8.685), (-4.123, 8.932, 8.797), (-2.131, 8.439, 7.074), (-0.7372, 10.91, 4.989), (-2.134, 12.36, 3.225), (-4.292, 13.94, 3.361), (-5.947, 14.73, 5.317), (-6.129, 14.25, 7.948), (-4.732, 12.8, 9.712), (-2.574, 11.22, 9.576), (-0.9192, 10.43, 7.62), (0.2042, 12.41, 5.173), (-1.274, 13.93, 3.537), (-3.173, 15.79, 3.88), (-4.38, 16.9, 6.001), (-4.189, 16.6, 8.657), (-2.711, 15.08, 10.29), (-0.8117, 13.22, 9.95), (0.3957, 12.12, 7.829), (1.173, 13.6, 5.131), (-0.3248, 15.22, 3.602), (-1.859, 17.37, 4.052), (-2.531, 18.79, 6.216), (-1.948, 18.66, 8.828), (-0.4501, 17.05, 10.36), (1.084, 14.9, 9.907), (1.757, 13.47, 7.743), (2.188, 14.53, 4.896), (0.7294, 16.23, 3.427), (-0.3728, 18.64, 3.851), (-0.4734, 20.34, 5.919), (0.4866, 20.33, 8.421), (1.945, 18.63, 9.89), (3.047, 16.23, 9.466), (3.148, 14.53, 7.398), (3.287, 15.22, 4.46), (1.906, 16.99, 2.998), (1.244, 19.57, 3.277), (1.689, 21.45, 5.133), (2.98, 21.53, 7.479), (4.361, 19.76, 8.941), (5.023, 17.18, 8.662), (4.578, 15.3, 6.806), (4.483, 15.68, 3.796), (3.196, 17.49, 2.298), (2.936, 20.16, 2.353), (3.857, 22.12, 3.93), (5.418, 22.22, 6.105), (6.705, 20.41, 7.604), (6.965, 17.75, 7.548), (6.044, 15.79, 5.971), (5.744, 15.88, 2.903), (4.555, 17.7, 1.337), (4.645, 20.37, 1.13), (5.96, 22.33, 2.405), (7.73, 22.42, 4.413), (8.919, 20.6, 5.979), (8.83, 17.93, 6.186), (7.515, 15.98, 4.912), (7.009, 15.81, 1.82), (5.92, 17.61, 0.1618), (6.309, 20.21, -0.3237), (7.948, 22.1, 0.6478), (9.876, 22.16, 2.507), (10.96, 20.36, 4.165), (10.58, 17.75, 4.651), (8.937, 15.86, 3.679), (8.206, 15.45, 0.618), (7.221, 17.2, -1.154), (7.873, 19.68, -1.928), (9.78, 21.44, -1.251), (11.82, 21.44, 0.4806), (12.81, 19.69, 2.252), (12.16, 17.21, 3.026), (10.25, 15.45, 2.349), (9.271, 14.84, -0.6142), (8.394, 16.5, -2.521), (9.283, 18.79, -3.593), (11.42, 20.36, -3.201), (13.55, 20.3, -1.576), (14.42, 18.63, 0.3305), (13.53, 16.34, 1.402), (11.4, 14.77, 1.011), (10.15, 14.01, -1.789), (9.388, 15.54, -3.851), (10.49, 17.56, -5.227), (12.82, 18.88, -5.111), (15.01, 18.73, -3.57), (15.77, 17.2, -1.507), (14.67, 15.18, -0.1315), (12.34, 13.86, -0.248), (10.82, 13.03, -2.835), (10.16, 14.36, -5.067), (11.46, 16.0, -6.742), (13.95, 16.99, -6.878), (16.17, 16.75, -5.396), (16.82, 15.42, -3.163), (15.52, 13.78, -1.489), (13.03, 12.79, -1.353), (11.25, 11.95, -3.715), (10.7, 13.01, -6.116), (12.16, 14.16, -8.053), (14.75, 14.72, -8.391), (16.97, 14.38, -6.932), (17.52, 13.32, -4.531), (16.07, 12.17, -2.594), (13.47, 11.61, -2.256), (11.45, 10.79, -4.426), (11.0, 11.5, -6.971), (12.55, 12.05, -9.086), (15.19, 12.14, -9.533), (17.37, 11.69, -8.05), (17.83, 10.99, -5.506), (16.28, 10.43, -3.39), (13.64, 10.35, -2.943), (11.42, 9.521, -4.974), (11.03, 9.823, -7.608), (12.61, 9.742, -9.774), (15.22, 9.326, -10.2), (17.34, 8.819, -8.642), (17.72, 8.517, -6.007), (16.15, 8.598, -3.842), (13.54, 9.014, -3.414), (11.12, 8.087, -5.333), (10.78, 7.965, -7.988), (12.33, 7.278, -10.07), (14.86, 6.43, -10.35), (16.88, 5.916, -8.669), (17.22, 6.038, -6.014), (15.67, 6.724, -3.937), (13.15, 7.573, -3.655), (10.53, 6.467, -5.438), (10.22, 5.943, -8.046), (11.7, 4.743, -9.929), (14.11, 3.57, -9.984), (16.03, 3.112, -8.178), (16.34, 3.636, -5.569), (14.86, 4.835, -3.686), (12.46, 6.008, -3.632), (9.625, 4.702, -5.216), (9.309, 3.831, -7.73), (10.7, 2.232, -9.37), (12.98, 0.8413, -9.175), (14.82, 0.4742, -7.26), (15.13, 1.345, -4.746), (13.74, 2.944, -3.106), (11.46, 4.335, -3.301), (8.415, 2.877, -4.63), (8.066, 1.734, -7.028), (9.343, -0.1611, -8.428), (11.5, -1.697, -8.009), (13.27, -1.975, -6.017), (13.62, -0.8321, -3.619), (12.34, 1.063, -2.22), (10.19, 2.599, -2.639), (6.927, 1.088, -3.695), (6.516, -0.247, -5.982), (7.656, -2.358, -7.175), (9.68, -4.008, -6.576), (11.4, -4.231, -4.535), (11.81, -2.897, -2.249), (10.67, -0.786, -1.056), (8.649, 0.8643, -1.655), (5.197, -0.585, -2.474), (4.703, -2.038, -4.67), (5.685, -4.308, -5.7), (7.567, -6.066, -4.96), (9.247, -6.281, -2.884), (9.741, -4.828, -0.6881), (8.759, -2.558, 0.3417), (6.877, -0.8002, -0.3981), (3.261, -2.083, -1.067), (2.684, -3.599, -3.199), (3.495, -5.99, -4.098), (5.217, -7.853, -3.239), (6.843, -8.098, -1.123), (7.42, -6.581, 1.009), (6.609, -4.191, 1.908), (4.887, -2.327, 1.048), (1.159, -3.366, 0.406), (0.5187, -4.919, -1.682), (1.156, -7.401, -2.463), (2.697, -9.36, -1.479), (4.239, -9.647, 0.6926), (4.879, -8.095, 2.781), (4.242, -5.612, 3.562), (2.701, -3.654, 2.578), (-1.065, -4.411, 1.821), (-1.732, -5.998, -0.2319), (-1.261, -8.555, -0.8816), (0.07299, -10.58, 0.2525), (1.488, -10.89, 2.506), (2.156, -9.308, 4.559), (1.684, -6.751, 5.209), (0.3506, -4.723, 4.074), (-3.348, -5.202, 3.063), (-4.004, -6.847, 1.052), (-3.694, -9.464, 0.5684), (-2.601, -11.52, 1.894), (-1.365, -11.81, 4.253), (-0.7094, -10.17, 6.264), (-1.019, -7.548, 6.748), (-2.111, -5.492, 5.422), (-5.611, -5.736, 4.043), (-6.227, -7.473, 2.098), (-6.095, -10.14, 1.825), (-5.293, -12.16, 3.382), (-4.291, -12.37, 5.858), (-3.675, -10.63, 7.803), (-3.806, -7.968, 8.076), (-4.608, -5.941, 6.519), (-7.757, -6.024, 4.714), (-8.331, -7.88, 2.868), (-8.427, -10.56, 2.839), (-7.988, -12.49, 4.644), (-7.272, -12.54, 7.225), (-6.697, -10.69, 9.071), (-6.602, -8.009, 9.1), (-7.04, -6.078, 7.295), (-9.697, -6.092, 5.079), (-10.26, -8.067, 3.358), (-10.66, -10.71, 3.57), (-10.67, -12.47, 5.592), (-10.28, -12.31, 8.238), (-9.724, -10.34, 9.959), (-9.319, -7.697, 9.747), (-9.308, -5.938, 7.725), (-11.38, -5.967, 5.182), (-11.98, -8.034, 3.586), (-12.78, -10.56, 3.978), (-13.31, -12.07, 6.128), (-13.27, -11.67, 8.777), (-12.67, -9.602, 10.37), (-11.87, -7.076, 9.982), (-11.34, -5.57, 7.831), (-12.82, -5.667, 5.074), (-13.5, -7.779, 3.571), (-14.75, -10.11, 4.027), (-15.83, -11.29, 6.175), (-16.11, -10.63, 8.756), (-15.44, -8.52, 10.26), (-14.19, -6.191, 9.803), (-13.11, -5.01, 7.655), (-14.08, -5.19, 4.774), (-14.85, -7.297, 3.313), (-16.52, -9.36, 3.7), (-18.1, -10.17, 5.709), (-18.66, -9.253, 8.162), (-17.88, -7.147, 9.623), (-16.22, -5.084, 9.236), (-14.64, -4.274, 7.228), (-15.18, -4.518, 4.265), (-16.05, -6.581, 2.795), (-18.06, -8.343, 3.006), (-20.02, -8.772, 4.774), (-20.8, -7.616, 7.064), (-19.92, -5.553, 8.534), (-17.92, -3.791, 8.323), (-15.95, -3.362, 6.554), (-16.11, -3.647, 3.523), (-17.06, -5.642, 2.005), (-19.31, -7.098, 1.976), (-21.54, -7.163, 3.453), (-22.45, -5.798, 5.571), (-21.51, -3.803, 7.089), (-19.26, -2.347, 7.118), (-17.03, -2.282, 5.641), (-16.84, -2.602, 2.56), (-17.84, -4.511, 0.9658), (-20.24, -5.671, 0.6676), (-22.63, -5.402, 1.84), (-23.62, -3.862, 3.797), (-22.62, -1.952, 5.391), (-20.23, -0.7926, 5.689), (-17.83, -1.062, 4.517), (-17.32, -1.434, 1.428), (-18.34, -3.241, -0.2653), (-20.81, -4.111, -0.846), (-23.28, -3.534, 0.02626), (-24.3, -1.848, 1.841), (-23.28, -0.04084, 3.534), (-20.81, 0.829, 4.115), (-18.34, 0.2519, 3.243), (-17.52, -0.207, 0.2062), (-18.54, -1.893, -1.608), (-21.0, -2.47, -2.48), (-23.47, -1.6, -1.9), (-24.49, 0.207, -0.2062), (-23.47, 1.893, 1.608), (-21.0, 2.47, 2.48), (-18.54, 1.6, 1.9), (-17.42, 1.011, -1.016), (-18.41, -0.5289, -2.973), (-20.8, -0.798, -4.145), (-23.2, 0.3617, -3.847), (-24.2, 2.271, -2.253), (-23.21, 3.811, -0.2962), (-20.81, 4.08, 0.8765), (-18.42, 2.921, 0.5783), (-17.06, 2.156, -2.154), (-17.97, 0.7913, -4.272), (-20.21, 0.8562, -5.75), (-22.46, 2.313, -5.721), (-23.4, 4.308, -4.203), (-22.49, 5.672, -2.085), (-20.26, 5.607, -0.6074), (-18.01, 4.151, -0.6363), (-16.47, 3.174, -3.147), (-17.25, 2.018, -5.437), (-19.21, 2.446, -7.205), (-21.22, 4.208, -7.416), (-22.09, 6.271, -5.946), (-21.32, 7.427, -3.657), (-19.35, 6.999, -1.888), (-17.35, 5.237, -1.677), (-15.69, 4.035, -3.97), (-16.26, 3.119, -6.424), (-17.84, 3.929, -8.432), (-19.5, 5.992, -8.819), (-20.28, 8.098, -7.358), (-19.71, 9.015, -4.905), (-18.14, 8.205, -2.896), (-16.47, 6.142, -2.509), (-14.73, 4.74, -4.627), (-15.01, 4.082, -7.209), (-16.09, 5.263, -9.356), (-17.34, 7.592, -9.812), (-18.01, 9.704, -8.309), (-17.73, 10.36, -5.728), (-16.65, 9.181, -3.58), (-15.4, 6.852, -3.124), (-13.52, 5.298, -5.117), (-13.48, 4.901, -7.767), (-14.02, 6.407, -9.917), (-14.82, 8.934, -10.31), (-15.41, 11.0, -8.713), (-15.46, 11.4, -6.063), (-14.92, 9.892, -3.913), (-14.12, 7.366, -3.521), (-12.03, 5.708, -5.4), (-11.64, 5.555, -8.046), (-11.65, 7.313, -10.07), (-12.06, 9.953, -10.28), (-12.62, 11.93, -8.559), (-13.01, 12.08, -5.913), (-13.0, 10.32, -3.891), (-12.59, 7.683, -3.679), (-10.23, 5.943, -5.403), (-9.517, 5.997, -7.984), (-9.079, 7.928, -9.789), (-9.174, 10.61, -9.76), (-9.749, 12.46, -7.914), (-10.46, 12.41, -5.333), (-10.9, 10.48, -3.528), (-10.81, 7.799, -3.557), (-8.174, 5.967, -5.062), (-7.172, 6.172, -7.538), (-6.37, 8.2, -9.095), (-6.238, 10.86, -8.822), (-6.854, 12.6, -6.877), (-7.857, 12.39, -4.401), (-8.659, 10.37, -2.844), (-8.79, 7.705, -3.117), (-5.942, 5.748, -4.355), (-4.706, 6.038, -6.714), (-3.613, 8.094, -8.04), (-3.304, 10.71, -7.556), (-3.959, 12.36, -5.546), (-5.196, 12.07, -3.187), (-6.288, 10.01, -1.861), (-6.598, 7.393, -2.345), (-3.633, 5.265, -3.316), (-2.218, 5.577, -5.569), (-0.8838, 7.605, -6.703), (-0.4127, 10.16, -6.054), (-1.08, 11.75, -4.001), (-2.495, 11.44, -1.747), (-3.829, 9.408, -0.613), (-4.3, 6.852, -1.263), (-1.329, 4.513, -2.02), (0.2136, 4.8, -4.192), (1.755, 6.759, -5.176), (2.392, 9.241, -4.395), (1.752, 10.79, -2.307), (0.2099, 10.51, -0.1348), (-1.331, 8.547, 0.8488), (-1.968, 6.065, 0.06785), (0.9077, 3.499, -0.5773), (2.534, 3.744, -2.693), (4.256, 5.607, -3.553), (5.067, 7.997, -2.653), (4.49, 9.514, -0.5213), (2.864, 9.269, 1.594), (1.141, 7.406, 2.454), (0.3311, 5.016, 1.555), (3.027, 2.242, 0.8901), (4.707, 2.457, -1.186), (6.589, 4.215, -1.926), (7.571, 6.485, -0.8959), (7.077, 7.938, 1.3), (5.397, 7.723, 3.376), (3.515, 5.965, 4.116), (2.533, 3.695, 3.086), (4.985, 0.7735, 2.259), (6.707, 0.9967, 0.2188), (8.731, 2.647, -0.3803), (9.871, 4.758, 0.8128), (9.459, 6.092, 3.099), (7.737, 5.869, 5.14), (5.713, 4.219, 5.739), (4.573, 2.108, 4.546), (6.738, -0.8543, 3.422), (8.509, -0.5764, 1.43), (10.66, 0.96, 1.011), (11.94, 2.855, 2.411), (11.59, 3.998, 4.808), (9.821, 3.72, 6.8), (7.666, 2.184, 7.219), (6.389, 0.289, 5.82), (8.245, -2.565, 4.302), (10.08, -2.198, 2.387), (12.36, -0.8072, 2.192), (13.75, 0.7918, 3.832), (13.44, 1.663, 6.346), (11.6, 1.296, 8.261), (9.319, -0.09436, 8.455), (7.929, -1.693, 6.816), (9.472, -4.266, 4.868), (11.4, -3.807, 3.062), (13.81, -2.634, 3.116), (15.29, -1.434, 5.0), (14.97, -0.9105, 7.608), (13.05, -1.369, 9.414), (10.64, -2.542, 9.36), (9.158, -3.742, 7.477), (10.4, -5.875, 5.14), (12.43, -5.361, 3.462), (14.95, -4.512, 3.744), (16.5, -3.826, 5.821), (16.16, -3.704, 8.476), (14.14, -4.218, 10.15), (11.61, -5.066, 9.872), (10.06, -5.753, 7.795), (11.04, -7.352, 5.167), (13.16, -6.845, 3.607), (15.77, -6.429, 4.035), (17.35, -6.349, 6.201), (16.96, -6.65, 8.835), (14.85, -7.157, 10.4), (12.23, -7.573, 9.967), (10.66, -7.654, 7.802), (11.42, -8.719, 4.996), (13.61, -8.276, 3.513), (16.25, -8.357, 3.96), (17.79, -8.914, 6.075), (17.34, -9.621, 8.62), (15.15, -10.06, 10.1), (12.51, -9.983, 9.656), (10.97, -9.426, 7.54), (11.55, -10.03, 4.629), (13.77, -9.682, 3.17), (16.37, -10.25, 3.509), (17.82, -11.4, 5.446), (17.27, -12.46, 7.847), (15.05, -12.8, 9.306), (12.46, -12.23, 8.968), (11.01, -11.08, 7.031), (11.43, -11.31, 4.043), (13.65, -11.06, 2.561), (16.14, -12.05, 2.697), (17.44, -13.69, 4.372), (16.79, -15.02, 6.604), (14.57, -15.27, 8.086), (12.08, -14.28, 7.95), (10.78, -12.64, 6.276), (11.06, -12.53, 3.225), (13.25, -12.38, 1.684), (15.58, -13.7, 1.567), (16.68, -15.72, 2.943), (15.92, -17.25, 5.006), (13.73, -17.4, 6.546), (11.4, -16.08, 6.663), (10.3, -14.06, 5.287), (10.44, -13.64, 2.198), (12.57, -13.57, 0.5732), (14.71, -15.14, 0.1819), (15.6, -17.43, 1.254), (14.72, -19.1, 3.16), (12.59, -19.17, 4.785), (10.46, -17.59, 5.177), (9.566, -15.31, 4.105), (9.6, -14.57, 1.027), (11.64, -14.57, -0.7049), (13.55, -16.33, -1.382), (14.2, -18.81, -0.6077), (13.22, -20.56, 1.164), (11.17, -20.56, 2.895), (9.267, -18.8, 3.572), (8.615, -16.32, 2.798), (8.582, -15.27, -0.2057), (10.51, -15.33, -2.065), (12.15, -17.21, -3.036), (12.54, -19.82, -2.551), (11.45, -21.62, -0.8929), (9.52, -21.56, 0.9664), (7.882, -19.68, 1.938), (7.493, -17.07, 1.452), (7.449, -15.71, -1.408), (9.22, -15.81, -3.417), (10.53, -17.76, -4.691), (10.62, -20.43, -4.485), (9.435, -22.25, -2.919), (7.665, -22.16, -0.91), (6.35, -20.2, 0.3642), (6.26, -17.53, 0.1577), (6.27, -15.88, -2.504), (7.831, -15.99, -4.678), (8.752, -17.95, -6.255), (8.492, -20.62, -6.311), (7.205, -22.43, -4.813), (5.644, -22.32, -2.638), (4.723, -20.36, -1.061), (4.983, -17.69, -1.005), (5.104, -15.8, -3.441), (6.395, -15.88, -5.787), (6.84, -17.76, -7.644), (6.178, -20.34, -7.922), (4.797, -22.11, -6.46), (3.506, -22.03, -4.114), (3.061, -20.15, -2.258), (3.723, -17.57, -1.979), (3.984, -15.47, -4.207), (4.944, -15.47, -6.709), (4.843, -17.17, -8.777), (3.741, -19.58, -9.201), (2.283, -21.28, -7.732), (1.323, -21.28, -5.23), (1.423, -19.58, -3.162), (2.526, -17.18, -2.738), (2.897, -14.9, -4.81), (3.481, -14.77, -7.422), (2.809, -16.2, -9.586), (1.274, -18.35, -10.04), (-0.2232, -19.96, -8.507), (-0.8069, -20.09, -5.895), (-0.1346, -18.66, -3.731), (1.4, -16.51, -3.281), (1.809, -14.04, -5.238), (2.001, -13.74, -7.894), (0.7932, -14.85, -10.01), (-1.106, -16.71, -10.36), (-2.584, -18.23, -8.721), (-2.775, -18.53, -6.065), (-1.568, -17.42, -3.945), (0.3309, -15.56, -3.602), (0.7034, -12.83, -5.436), (0.5214, -12.36, -8.066), (-1.133, -13.14, -10.02), (-3.291, -14.73, -10.16), (-4.688, -16.18, -8.394), (-4.506, -16.65, -5.764), (-2.851, -15.87, -3.807), (-0.6937, -14.29, -3.672), (-0.3897, -11.28, -5.329), (-0.8943, -10.63, -7.879), (-2.886, -11.12, -9.602), (-5.198, -12.47, -9.489), (-6.476, -13.88, -7.607), (-5.972, -14.54, -5.058), (-3.98, -14.04, -3.335), (-1.668, -12.69, -3.447), (-1.407, -9.408, -4.866), (-2.159, -8.588, -7.303), (-4.382, -8.825, -8.78), (-6.773, -9.982, -8.432), (-7.933, -11.38, -6.462), (-7.181, -12.2, -4.025), (-4.958, -11.96, -2.548), (-2.566, -10.81, -2.897), (-2.276, -7.291, -4.043), (-3.19, -6.316, -6.365), (-5.556, -6.322, -7.622), (-7.988, -7.306, -7.078), (-9.061, -8.692, -5.051), (-8.147, -9.667, -2.729), (-5.781, -9.661, -1.472), (-3.349, -8.677, -2.016), (-2.938, -4.999, -2.907), (-3.936, -3.886, -5.131), (-6.378, -3.673, -6.211), (-8.835, -4.484, -5.514), (-9.866, -5.845, -3.45), (-8.869, -6.958, -1.226), (-6.426, -7.172, -0.1464), (-3.969, -6.36, -0.8427), (-3.354, -2.598, -1.55), (-4.378, -1.371, -3.7), (-6.85, -0.9464, -4.641), (-9.323, -1.572, -3.82), (-10.35, -2.882, -1.719), (-9.323, -4.108, 0.4315), (-6.85, -4.533, 1.372), (-4.378, -3.908, 0.5513)], [], [(1, 9, 8, 0), (2, 10, 9, 1), (3, 11, 10, 2), (4, 12, 11, 3), (5, 13, 12, 4), (6, 14, 13, 5), (7, 15, 14, 6), (0, 8, 15, 7), (9, 17, 16, 8), (10, 18, 17, 9), (11, 19, 18, 10), (12, 20, 19, 11), (13, 21, 20, 12), (14, 22, 21, 13), (15, 23, 22, 14), (8, 16, 23, 15), (17, 25, 24, 16), (18, 26, 25, 17), (19, 27, 26, 18), (20, 28, 27, 19), (21, 29, 28, 20), (22, 30, 29, 21), (23, 31, 30, 22), (16, 24, 31, 23), (25, 33, 32, 24), (26, 34, 33, 25), (27, 35, 34, 26), (28, 36, 35, 27), (29, 37, 36, 28), (30, 38, 37, 29), (31, 39, 38, 30), (24, 32, 39, 31), (33, 41, 40, 32), (34, 42, 41, 33), (35, 43, 42, 34), (36, 44, 43, 35), (37, 45, 44, 36), (38, 46, 45, 37), (39, 47, 46, 38), (32, 40, 47, 39), (41, 49, 48, 40), (42, 50, 49, 41), (43, 51, 50, 42), (44, 52, 51, 43), (45, 53, 52, 44), (46, 54, 53, 45), (47, 55, 54, 46), (40, 48, 55, 47), (49, 57, 56, 48), (50, 58, 57, 49), (51, 59, 58, 50), (52, 60, 59, 51), (53, 61, 60, 52), (54, 62, 61, 53), (55, 63, 62, 54), (48, 56, 63, 55), (57, 65, 64, 56), (58, 66, 65, 57), (59, 67, 66, 58), (60, 68, 67, 59), (61, 69, 68, 60), (62, 70, 69, 61), (63, 71, 70, 62), (56, 64, 71, 63), (65, 73, 72, 64), (66, 74, 73, 65), (67, 75, 74, 66), (68, 76, 75, 67), (69, 77, 76, 68), (70, 78, 77, 69), (71, 79, 78, 70), (64, 72, 79, 71), (73, 81, 80, 72), (74, 82, 81, 73), (75, 83, 82, 74), (76, 84, 83, 75), (77, 85, 84, 76), (78, 86, 85, 77), (79, 87, 86, 78), (72, 80, 87, 79), (81, 89, 88, 80), (82, 90, 89, 81), (83, 91, 90, 82), (84, 92, 91, 83), (85, 93, 92, 84), (86, 94, 93, 85), (87, 95, 94, 86), (80, 88, 95, 87), (89, 97, 96, 88), (90, 98, 97, 89), (91, 99, 98, 90), (92, 100, 99, 91), (93, 101, 100, 92), (94, 102, 101, 93), (95, 103, 102, 94), (88, 96, 103, 95), (97, 105, 104, 96), (98, 106, 105, 97), (99, 107, 106, 98), (100, 108, 107, 99), (101, 109, 108, 100), (102, 110, 109, 101), (103, 111, 110, 102), (96, 104, 111, 103), (105, 113, 112, 104), (106, 114, 113, 105), (107, 115, 114, 106), (108, 116, 115, 107), (109, 117, 116, 108), (110, 118, 117, 109), (111, 119, 118, 110), (104, 112, 119, 111), (113, 121, 120, 112), (114, 122, 121, 113), (115, 123, 122, 114), (116, 124, 123, 115), (117, 125, 124, 116), (118, 126, 125, 117), (119, 127, 126, 118), (112, 120, 127, 119), (121, 129, 128, 120), (122, 130, 129, 121), (123, 131, 130, 122), (124, 132, 131, 123), (125, 133, 132, 124), (126, 134, 133, 125), (127, 135, 134, 126), (120, 128, 135, 127), (129, 137, 136, 128), (130, 138, 137, 129), (131, 139, 138, 130), (132, 140, 139, 131), (133, 141, 140, 132), (134, 142, 141, 133), (135, 143, 142, 134), (128, 136, 143, 135), (137, 145, 144, 136), (138, 146, 145, 137), (139, 147, 146, 138), (140, 148, 147, 139), (141, 149, 148, 140), (142, 150, 149, 141), (143, 151, 150, 142), (136, 144, 151, 143), (145, 153, 152, 144), (146, 154, 153, 145), (147, 155, 154, 146), (148, 156, 155, 147), (149, 157, 156, 148), (150, 158, 157, 149), (151, 159, 158, 150), (144, 152, 159, 151), (153, 161, 160, 152), (154, 162, 161, 153), (155, 163, 162, 154), (156, 164, 163, 155), (157, 165, 164, 156), (158, 166, 165, 157), (159, 167, 166, 158), (152, 160, 167, 159), (161, 169, 168, 160), (162, 170, 169, 161), (163, 171, 170, 162), (164, 172, 171, 163), (165, 173, 172, 164), (166, 174, 173, 165), (167, 175, 174, 166), (160, 168, 175, 167), (169, 177, 176, 168), (170, 178, 177, 169), (171, 179, 178, 170), (172, 180, 179, 171), (173, 181, 180, 172), (174, 182, 181, 173), (175, 183, 182, 174), (168, 176, 183, 175), (177, 185, 184, 176), (178, 186, 185, 177), (179, 187, 186, 178), (180, 188, 187, 179), (181, 189, 188, 180), (182, 190, 189, 181), (183, 191, 190, 182), (176, 184, 191, 183), (185, 193, 192, 184), (186, 194, 193, 185), (187, 195, 194, 186), (188, 196, 195, 187), (189, 197, 196, 188), (190, 198, 197, 189), (191, 199, 198, 190), (184, 192, 199, 191), (193, 201, 200, 192), (194, 202, 201, 193), (195, 203, 202, 194), (196, 204, 203, 195), (197, 205, 204, 196), (198, 206, 205, 197), (199, 207, 206, 198), (192, 200, 207, 199), (201, 209, 208, 200), (202, 210, 209, 201), (203, 211, 210, 202), (204, 212, 211, 203), (205, 213, 212, 204), (206, 214, 213, 205), (207, 215, 214, 206), (200, 208, 215, 207), (209, 217, 216, 208), (210, 218, 217, 209), (211, 219, 218, 210), (212, 220, 219, 211), (213, 221, 220, 212), (214, 222, 221, 213), (215, 223, 222, 214), (208, 216, 223, 215), (217, 225, 224, 216), (218, 226, 225, 217), (219, 227, 226, 218), (220, 228, 227, 219), (221, 229, 228, 220), (222, 230, 229, 221), (223, 231, 230, 222), (216, 224, 231, 223), (225, 233, 232, 224), (226, 234, 233, 225), (227, 235, 234, 226), (228, 236, 235, 227), (229, 237, 236, 228), (230, 238, 237, 229), (231, 239, 238, 230), (224, 232, 239, 231), (233, 241, 240, 232), (234, 242, 241, 233), (235, 243, 242, 234), (236, 244, 243, 235), (237, 245, 244, 236), (238, 246, 245, 237), (239, 247, 246, 238), (232, 240, 247, 239), (241, 249, 248, 240), (242, 250, 249, 241), (243, 251, 250, 242), (244, 252, 251, 243), (245, 253, 252, 244), (246, 254, 253, 245), (247, 255, 254, 246), (240, 248, 255, 247), (249, 257, 256, 248), (250, 258, 257, 249), (251, 259, 258, 250), (252, 260, 259, 251), (253, 261, 260, 252), (254, 262, 261, 253), (255, 263, 262, 254), (248, 256, 263, 255), (257, 265, 264, 256), (258, 266, 265, 257), (259, 267, 266, 258), (260, 268, 267, 259), (261, 269, 268, 260), (262, 270, 269, 261), (263, 271, 270, 262), (256, 264, 271, 263), (265, 273, 272, 264), (266, 274, 273, 265), (267, 275, 274, 266), (268, 276, 275, 267), (269, 277, 276, 268), (270, 278, 277, 269), (271, 279, 278, 270), (264, 272, 279, 271), (273, 281, 280, 272), (274, 282, 281, 273), (275, 283, 282, 274), (276, 284, 283, 275), (277, 285, 284, 276), (278, 286, 285, 277), (279, 287, 286, 278), (272, 280, 287, 279), (281, 289, 288, 280), (282, 290, 289, 281), (283, 291, 290, 282), (284, 292, 291, 283), (285, 293, 292, 284), (286, 294, 293, 285), (287, 295, 294, 286), (280, 288, 295, 287), (289, 297, 296, 288), (290, 298, 297, 289), (291, 299, 298, 290), (292, 300, 299, 291), (293, 301, 300, 292), (294, 302, 301, 293), (295, 303, 302, 294), (288, 296, 303, 295), (297, 305, 304, 296), (298, 306, 305, 297), (299, 307, 306, 298), (300, 308, 307, 299), (301, 309, 308, 300), (302, 310, 309, 301), (303, 311, 310, 302), (296, 304, 311, 303), (305, 313, 312, 304), (306, 314, 313, 305), (307, 315, 314, 306), (308, 316, 315, 307), (309, 317, 316, 308), (310, 318, 317, 309), (311, 319, 318, 310), (304, 312, 319, 311), (313, 321, 320, 312), (314, 322, 321, 313), (315, 323, 322, 314), (316, 324, 323, 315), (317, 325, 324, 316), (318, 326, 325, 317), (319, 327, 326, 318), (312, 320, 327, 319), (321, 329, 328, 320), (322, 330, 329, 321), (323, 331, 330, 322), (324, 332, 331, 323), (325, 333, 332, 324), (326, 334, 333, 325), (327, 335, 334, 326), (320, 328, 335, 327), (329, 337, 336, 328), (330, 338, 337, 329), (331, 339, 338, 330), (332, 340, 339, 331), (333, 341, 340, 332), (334, 342, 341, 333), (335, 343, 342, 334), (328, 336, 343, 335), (337, 345, 344, 336), (338, 346, 345, 337), (339, 347, 346, 338), (340, 348, 347, 339), (341, 349, 348, 340), (342, 350, 349, 341), (343, 351, 350, 342), (336, 344, 351, 343), (345, 353, 352, 344), (346, 354, 353, 345), (347, 355, 354, 346), (348, 356, 355, 347), (349, 357, 356, 348), (350, 358, 357, 349), (351, 359, 358, 350), (344, 352, 359, 351), (353, 361, 360, 352), (354, 362, 361, 353), (355, 363, 362, 354), (356, 364, 363, 355), (357, 365, 364, 356), (358, 366, 365, 357), (359, 367, 366, 358), (352, 360, 367, 359), (361, 369, 368, 360), (362, 370, 369, 361), (363, 371, 370, 362), (364, 372, 371, 363), (365, 373, 372, 364), (366, 374, 373, 365), (367, 375, 374, 366), (360, 368, 375, 367), (369, 377, 376, 368), (370, 378, 377, 369), (371, 379, 378, 370), (372, 380, 379, 371), (373, 381, 380, 372), (374, 382, 381, 373), (375, 383, 382, 374), (368, 376, 383, 375), (377, 385, 384, 376), (378, 386, 385, 377), (379, 387, 386, 378), (380, 388, 387, 379), (381, 389, 388, 380), (382, 390, 389, 381), (383, 391, 390, 382), (376, 384, 391, 383), (385, 393, 392, 384), (386, 394, 393, 385), (387, 395, 394, 386), (388, 396, 395, 387), (389, 397, 396, 388), (390, 398, 397, 389), (391, 399, 398, 390), (384, 392, 399, 391), (393, 401, 400, 392), (394, 402, 401, 393), (395, 403, 402, 394), (396, 404, 403, 395), (397, 405, 404, 396), (398, 406, 405, 397), (399, 407, 406, 398), (392, 400, 407, 399), (401, 409, 408, 400), (402, 410, 409, 401), (403, 411, 410, 402), (404, 412, 411, 403), (405, 413, 412, 404), (406, 414, 413, 405), (407, 415, 414, 406), (400, 408, 415, 407), (409, 417, 416, 408), (410, 418, 417, 409), (411, 419, 418, 410), (412, 420, 419, 411), (413, 421, 420, 412), (414, 422, 421, 413), (415, 423, 422, 414), (408, 416, 423, 415), (417, 425, 424, 416), (418, 426, 425, 417), (419, 427, 426, 418), (420, 428, 427, 419), (421, 429, 428, 420), (422, 430, 429, 421), (423, 431, 430, 422), (416, 424, 431, 423), (425, 433, 432, 424), (426, 434, 433, 425), (427, 435, 434, 426), (428, 436, 435, 427), (429, 437, 436, 428), (430, 438, 437, 429), (431, 439, 438, 430), (424, 432, 439, 431), (433, 441, 440, 432), (434, 442, 441, 433), (435, 443, 442, 434), (436, 444, 443, 435), (437, 445, 444, 436), (438, 446, 445, 437), (439, 447, 446, 438), (432, 440, 447, 439), (441, 449, 448, 440), (442, 450, 449, 441), (443, 451, 450, 442), (444, 452, 451, 443), (445, 453, 452, 444), (446, 454, 453, 445), (447, 455, 454, 446), (440, 448, 455, 447), (449, 457, 456, 448), (450, 458, 457, 449), (451, 459, 458, 450), (452, 460, 459, 451), (453, 461, 460, 452), (454, 462, 461, 453), (455, 463, 462, 454), (448, 456, 463, 455), (457, 465, 464, 456), (458, 466, 465, 457), (459, 467, 466, 458), (460, 468, 467, 459), (461, 469, 468, 460), (462, 470, 469, 461), (463, 471, 470, 462), (456, 464, 471, 463), (465, 473, 472, 464), (466, 474, 473, 465), (467, 475, 474, 466), (468, 476, 475, 467), (469, 477, 476, 468), (470, 478, 477, 469), (471, 479, 478, 470), (464, 472, 479, 471), (473, 481, 480, 472), (474, 482, 481, 473), (475, 483, 482, 474), (476, 484, 483, 475), (477, 485, 484, 476), (478, 486, 485, 477), (479, 487, 486, 478), (472, 480, 487, 479), (481, 489, 488, 480), (482, 490, 489, 481), (483, 491, 490, 482), (484, 492, 491, 483), (485, 493, 492, 484), (486, 494, 493, 485), (487, 495, 494, 486), (480, 488, 495, 487), (489, 497, 496, 488), (490, 498, 497, 489), (491, 499, 498, 490), (492, 500, 499, 491), (493, 501, 500, 492), (494, 502, 501, 493), (495, 503, 502, 494), (488, 496, 503, 495), (497, 505, 504, 496), (498, 506, 505, 497), (499, 507, 506, 498), (500, 508, 507, 499), (501, 509, 508, 500), (502, 510, 509, 501), (503, 511, 510, 502), (496, 504, 511, 503), (505, 513, 512, 504), (506, 514, 513, 505), (507, 515, 514, 506), (508, 516, 515, 507), (509, 517, 516, 508), (510, 518, 517, 509), (511, 519, 518, 510), (504, 512, 519, 511), (513, 521, 520, 512), (514, 522, 521, 513), (515, 523, 522, 514), (516, 524, 523, 515), (517, 525, 524, 516), (518, 526, 525, 517), (519, 527, 526, 518), (512, 520, 527, 519), (521, 529, 528, 520), (522, 530, 529, 521), (523, 531, 530, 522), (524, 532, 531, 523), (525, 533, 532, 524), (526, 534, 533, 525), (527, 535, 534, 526), (520, 528, 535, 527), (529, 537, 536, 528), (530, 538, 537, 529), (531, 539, 538, 530), (532, 540, 539, 531), (533, 541, 540, 532), (534, 542, 541, 533), (535, 543, 542, 534), (528, 536, 543, 535), (537, 545, 544, 536), (538, 546, 545, 537), (539, 547, 546, 538), (540, 548, 547, 539), (541, 549, 548, 540), (542, 550, 549, 541), (543, 551, 550, 542), (536, 544, 551, 543), (545, 553, 552, 544), (546, 554, 553, 545), (547, 555, 554, 546), (548, 556, 555, 547), (549, 557, 556, 548), (550, 558, 557, 549), (551, 559, 558, 550), (544, 552, 559, 551), (553, 561, 560, 552), (554, 562, 561, 553), (555, 563, 562, 554), (556, 564, 563, 555), (557, 565, 564, 556), (558, 566, 565, 557), (559, 567, 566, 558), (552, 560, 567, 559), (561, 569, 568, 560), (562, 570, 569, 561), (563, 571, 570, 562), (564, 572, 571, 563), (565, 573, 572, 564), (566, 574, 573, 565), (567, 575, 574, 566), (560, 568, 575, 567), (569, 577, 576, 568), (570, 578, 577, 569), (571, 579, 578, 570), (572, 580, 579, 571), (573, 581, 580, 572), (574, 582, 581, 573), (575, 583, 582, 574), (568, 576, 583, 575), (577, 585, 584, 576), (578, 586, 585, 577), (579, 587, 586, 578), (580, 588, 587, 579), (581, 589, 588, 580), (582, 590, 589, 581), (583, 591, 590, 582), (576, 584, 591, 583), (585, 593, 592, 584), (586, 594, 593, 585), (587, 595, 594, 586), (588, 596, 595, 587), (589, 597, 596, 588), (590, 598, 597, 589), (591, 599, 598, 590), (584, 592, 599, 591), (593, 601, 600, 592), (594, 602, 601, 593), (595, 603, 602, 594), (596, 604, 603, 595), (597, 605, 604, 596), (598, 606, 605, 597), (599, 607, 606, 598), (592, 600, 607, 599), (601, 609, 608, 600), (602, 610, 609, 601), (603, 611, 610, 602), (604, 612, 611, 603), (605, 613, 612, 604), (606, 614, 613, 605), (607, 615, 614, 606), (600, 608, 615, 607), (609, 617, 616, 608), (610, 618, 617, 609), (611, 619, 618, 610), (612, 620, 619, 611), (613, 621, 620, 612), (614, 622, 621, 613), (615, 623, 622, 614), (608, 616, 623, 615), (617, 625, 624, 616), (618, 626, 625, 617), (619, 627, 626, 618), (620, 628, 627, 619), (621, 629, 628, 620), (622, 630, 629, 621), (623, 631, 630, 622), (616, 624, 631, 623), (625, 633, 632, 624), (626, 634, 633, 625), (627, 635, 634, 626), (628, 636, 635, 627), (629, 637, 636, 628), (630, 638, 637, 629), (631, 639, 638, 630), (624, 632, 639, 631), (633, 1, 0, 632), (634, 2, 1, 633), (635, 3, 2, 634), (636, 4, 3, 635), (637, 5, 4, 636), (638, 6, 5, 637), (639, 7, 6, 638), (632, 0, 7, 639)])
me_torusknot_002.polygons.foreach_set('use_smooth', [True] * 640)
me_torusknot_002.materials.append(mat_material_001)
me_torusknot_002.update()

# ---- objects
ob_torusknot_001 = bpy.data.objects.new('TorusKnot.001', me_torusknot_001)
ob_torusknot_002 = bpy.data.objects.new('TorusKnot.002', me_torusknot_002)

# ---- transforms, parenting, visibility, modifiers, constraints
ob_torusknot_001.location = (0.0, 0.0, 0.0)
ob_torusknot_001.rotation_euler = (1.326, -0.0, 0.0)
_m = ob_torusknot_001.modifiers.new('Subdivision', 'SUBSURF')
_m.levels = 3
_m.render_levels = 3
_m = ob_torusknot_001.modifiers.new('Displace', 'DISPLACE')
_m.mid_level = 0.0
_m.strength = -2.4
_m = ob_torusknot_001.modifiers.new('SimpleDeform', 'SIMPLE_DEFORM')
_m.deform_axis = 'Z'
_m.factor = -2.269
_m.angle = -2.269
_m = ob_torusknot_001.modifiers.new('SimpleDeform.001', 'SIMPLE_DEFORM')
_m.deform_axis = 'Y'
_m.factor = 1.944
_m.angle = 1.944
_m = ob_torusknot_001.modifiers.new('SimpleDeform.002', 'SIMPLE_DEFORM')
_m.factor = 4.59
_m.angle = 4.59
_m = ob_torusknot_001.modifiers.new('SimpleDeform.003', 'SIMPLE_DEFORM')
_m.deform_axis = 'Z'
_m.factor = 3.264
_m.angle = 3.264
_m = ob_torusknot_001.modifiers.new('SimpleDeform.004', 'SIMPLE_DEFORM')
_m.deform_axis = 'Y'
_m.factor = -0.2723
_m.angle = -0.2723
_m = ob_torusknot_001.modifiers.new('Decimate', 'DECIMATE')
_m.decimate_type = 'UNSUBDIV'
_m.iterations = 1
ob_torusknot_002.location = (0.0, 0.0, 0.0)
ob_torusknot_002.rotation_euler = (2.443, -0.0, 0.0)
_m = ob_torusknot_002.modifiers.new('Subdivision', 'SUBSURF')
_m.levels = 3
_m.render_levels = 3
_m = ob_torusknot_002.modifiers.new('Displace', 'DISPLACE')
_m.mid_level = 0.0
_m.strength = -2.4
_m = ob_torusknot_002.modifiers.new('SimpleDeform', 'SIMPLE_DEFORM')
_m.deform_axis = 'Z'
_m.factor = -2.269
_m.angle = -2.269
_m = ob_torusknot_002.modifiers.new('SimpleDeform.001', 'SIMPLE_DEFORM')
_m.deform_axis = 'Y'
_m.factor = 1.944
_m.angle = 1.944
_m = ob_torusknot_002.modifiers.new('SimpleDeform.002', 'SIMPLE_DEFORM')
_m.factor = 4.59
_m.angle = 4.59
_m = ob_torusknot_002.modifiers.new('SimpleDeform.003', 'SIMPLE_DEFORM')
_m.deform_axis = 'Z'
_m.factor = 3.264
_m.angle = 3.264
_m = ob_torusknot_002.modifiers.new('SimpleDeform.004', 'SIMPLE_DEFORM')
_m.deform_axis = 'Y'
_m.factor = -0.2723
_m.angle = -0.2723
_m = ob_torusknot_002.modifiers.new('Decimate', 'DECIMATE')
_m.decimate_type = 'UNSUBDIV'
_m.iterations = 1

# ---- collection membership
col_collection.objects.link(ob_torusknot_001)
col_collection.objects.link(ob_torusknot_002)

# ---- scene / render settings (as saved in the file)
scene.frame_start = 1; scene.frame_end = 250; scene.frame_set(1)
scene.render.engine = 'BLENDER_EEVEE_NEXT'
bpy.context.view_layer.update()

# ---- added for rendering (the .blend has no active camera and no usable light): camera, sun
cam_auto = bpy.data.cameras.new('AutoCamera')
cam_auto.lens = 50.0
cam_auto.sensor_width = 36.0
cam_auto.clip_end = 1318.72
ob_auto_camera = bpy.data.objects.new('AutoCamera', cam_auto)
scene.collection.objects.link(ob_auto_camera)
ob_auto_camera.location = (72.8009, -90.1687, 60.1088)
ob_auto_camera.rotation_euler = (1.09748, -7.21219e-08, 0.694738)
scene.camera = ob_auto_camera
light_auto_sun = bpy.data.lights.new('AutoSun', 'SUN')
light_auto_sun.energy = 3.0
light_auto_sun.angle = 0.0523599
ob_auto_sun = bpy.data.objects.new('AutoSun', light_auto_sun)
scene.collection.objects.link(ob_auto_sun)
ob_auto_sun.rotation_euler = (0.872665, 0.174533, 0.523599)
bpy.context.view_layer.update()
